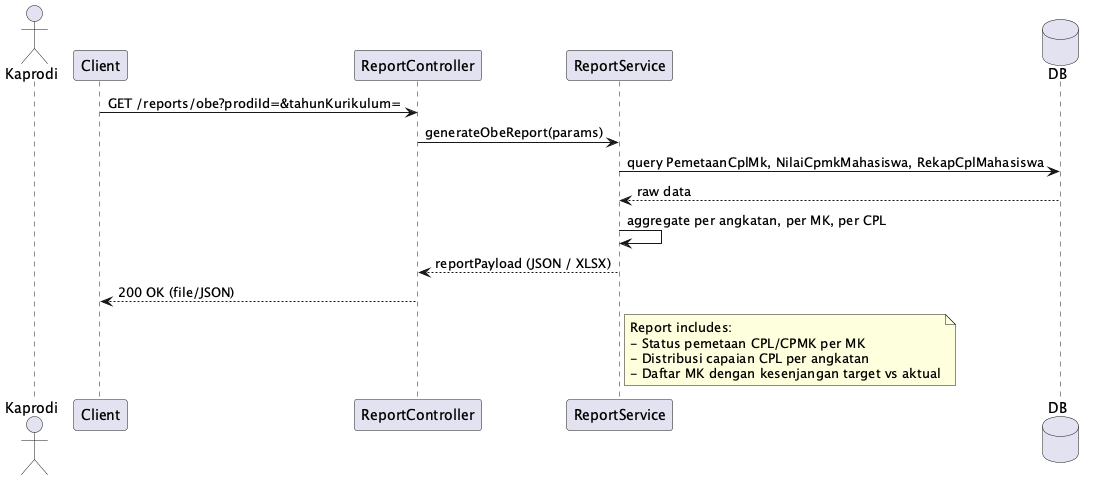

The diagram above was rendered by PlantUML. Its source (embedded in the PNG):
@startuml
actor Kaprodi
participant Client
participant ReportController as Controller
participant ReportService as Service
database DB

Client -> Controller: GET /reports/obe?prodiId=&tahunKurikulum=
Controller -> Service: generateObeReport(params)
Service -> DB: query PemetaanCplMk, NilaiCpmkMahasiswa, RekapCplMahasiswa
DB --> Service: raw data
Service -> Service: aggregate per angkatan, per MK, per CPL
Service --> Controller: reportPayload (JSON / XLSX)
Controller --> Client: 200 OK (file/JSON)

note right of Service
Report includes:
- Status pemetaan CPL/CPMK per MK
- Distribusi capaian CPL per angkatan
- Daftar MK dengan kesenjangan target vs aktual
end note

@enduml